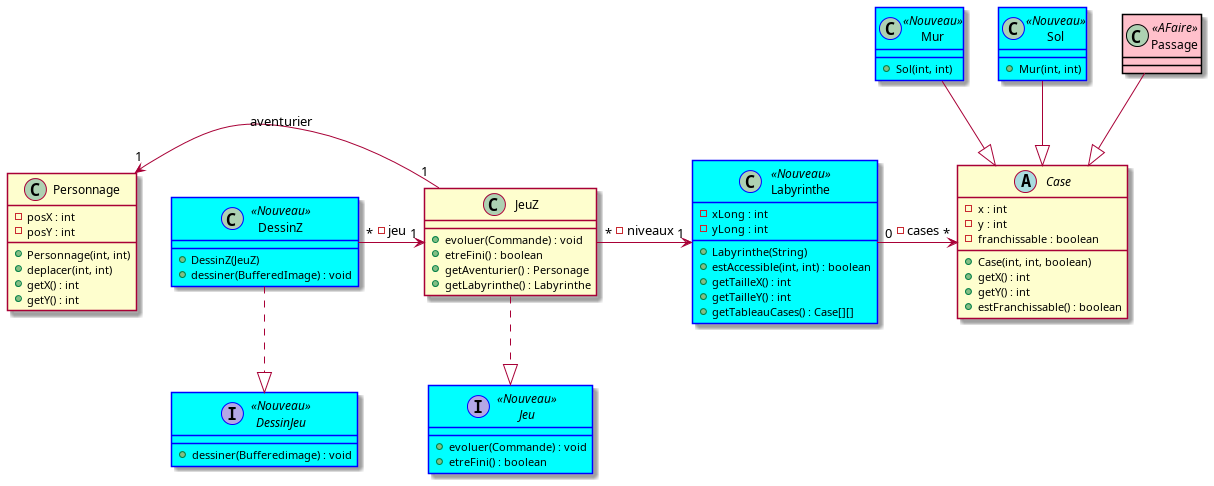

The diagram above was rendered by PlantUML. Its source (embedded in the PNG):
@startuml

skinparam class{
  BackgroundColor<<AFaire>> Pink
  BorderColor<<AFaire>> Black
  BackgroundColor<<Nouveau>> Cyan
  BorderColor<<Nouveau>> Blue
}

interface Jeu <<Nouveau>>{
+ evoluer(Commande) : void
+ etreFini() : boolean
}

class JeuZ{
+ evoluer(Commande) : void
+ etreFini() : boolean
+ getAventurier() : Personage
+ getLabyrinthe() : Labyrinthe
}

class Personnage{
- posX : int
- posY : int 
+ Personnage(int, int)
+ deplacer(int, int)
+ getX() : int
+ getY() : int
}

abstract class Case{
- x : int 
- y : int 
- franchissable : boolean
+ Case(int, int, boolean)
+ getX() : int 
+ getY() : int
+ estFranchissable() : boolean
}

class Labyrinthe <<Nouveau>>{
- xLong : int
- yLong : int
+ Labyrinthe(String)
+ estAccessible(int, int) : boolean
+ getTailleX() : int
+ getTailleY() : int
+ getTableauCases() : Case[][]
}

class DessinZ <<Nouveau>>{
+ DessinZ(JeuZ)
+ dessiner(BufferedImage) : void
}

interface DessinJeu <<Nouveau>>{
+ dessiner(Bufferedimage) : void
}

class Mur <<Nouveau>>{
+ Sol(int, int)
}

class Sol <<Nouveau>>{
+ Mur(int, int)
}

class Passage <<AFaire>>{}

Labyrinthe "0" -> "*" Case : -cases

Mur --|> Case
Sol --|> Case
Passage --|> Case
JeuZ ..|> Jeu
DessinZ ..|> DessinJeu


DessinZ "*" -> "1" JeuZ : -jeu
JeuZ "1" -left> "1" Personnage : -aventurier
JeuZ "*" -> "1" Labyrinthe : -niveaux

@enduml